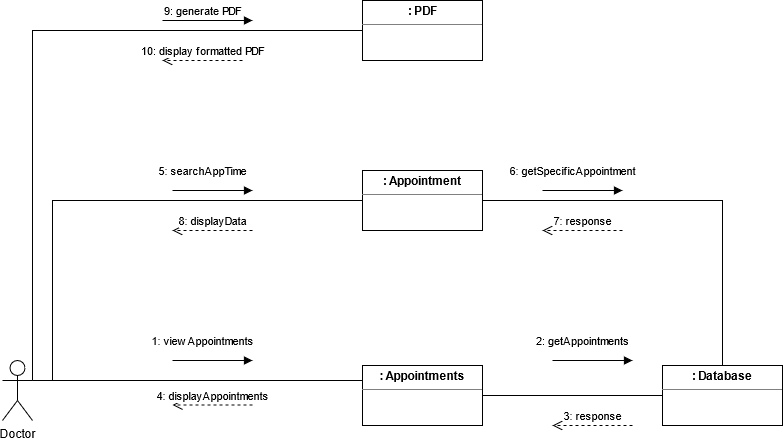

The diagram above was exported from draw.io. Its source (the exported page's mxGraphModel, read from the mxfile embedded in the PNG):
<mxGraphModel dx="910" dy="1577" grid="1" gridSize="10" guides="1" tooltips="1" connect="1" arrows="1" fold="1" page="1" pageScale="1" pageWidth="850" pageHeight="1100" math="0" shadow="0">
  <root>
    <mxCell id="0" />
    <mxCell id="1" parent="0" />
    <mxCell id="7TELK_uO3T5wPwBf8ywi-28" style="edgeStyle=orthogonalEdgeStyle;rounded=0;orthogonalLoop=1;jettySize=auto;html=1;exitX=1;exitY=0.3333333333333333;exitDx=0;exitDy=0;exitPerimeter=0;entryX=0;entryY=0.25;entryDx=0;entryDy=0;endArrow=none;endFill=0;" parent="1" source="7TELK_uO3T5wPwBf8ywi-29" target="7TELK_uO3T5wPwBf8ywi-30" edge="1">
      <mxGeometry relative="1" as="geometry" />
    </mxCell>
    <mxCell id="7TELK_uO3T5wPwBf8ywi-29" value="Doctor" style="shape=umlActor;verticalLabelPosition=bottom;verticalAlign=top;html=1;" parent="1" vertex="1">
      <mxGeometry x="130" y="150" width="30" height="60" as="geometry" />
    </mxCell>
    <mxCell id="7TELK_uO3T5wPwBf8ywi-30" value="&lt;p style=&quot;margin: 0px ; margin-top: 4px ; text-align: center&quot;&gt;&lt;b&gt;: Appointments&lt;br&gt;&lt;/b&gt;&lt;/p&gt;&lt;hr size=&quot;1&quot;&gt;&lt;div style=&quot;height: 2px&quot; align=&quot;center&quot;&gt;&lt;br&gt;&lt;/div&gt;" style="verticalAlign=top;align=left;overflow=fill;fontSize=12;fontFamily=Helvetica;html=1;" parent="1" vertex="1">
      <mxGeometry x="490" y="155" width="120" height="60" as="geometry" />
    </mxCell>
    <mxCell id="7TELK_uO3T5wPwBf8ywi-31" value="4: displayAppointments" style="html=1;verticalAlign=bottom;endArrow=open;dashed=1;endSize=8;" parent="1" edge="1">
      <mxGeometry relative="1" as="geometry">
        <mxPoint x="380" y="194.5" as="sourcePoint" />
        <mxPoint x="300" y="194.5" as="targetPoint" />
      </mxGeometry>
    </mxCell>
    <mxCell id="7TELK_uO3T5wPwBf8ywi-32" value="1: viewAppointments " style="html=1;verticalAlign=bottom;endArrow=block;" parent="1" edge="1">
      <mxGeometry x="-0.25" y="10" width="80" relative="1" as="geometry">
        <mxPoint x="300" y="150" as="sourcePoint" />
        <mxPoint x="380" y="150" as="targetPoint" />
        <mxPoint as="offset" />
      </mxGeometry>
    </mxCell>
    <mxCell id="7TELK_uO3T5wPwBf8ywi-35" style="edgeStyle=orthogonalEdgeStyle;rounded=0;orthogonalLoop=1;jettySize=auto;html=1;exitX=0;exitY=0.5;exitDx=0;exitDy=0;entryX=1;entryY=0.3333333333333333;entryDx=0;entryDy=0;entryPerimeter=0;endArrow=none;endFill=0;" parent="1" source="7TELK_uO3T5wPwBf8ywi-37" target="7TELK_uO3T5wPwBf8ywi-29" edge="1">
      <mxGeometry relative="1" as="geometry">
        <Array as="points">
          <mxPoint x="180" y="-10" />
          <mxPoint x="180" y="170" />
        </Array>
      </mxGeometry>
    </mxCell>
    <mxCell id="7TELK_uO3T5wPwBf8ywi-37" value="&lt;p style=&quot;margin: 0px ; margin-top: 4px ; text-align: center&quot;&gt;&lt;b&gt;: Appointment&lt;br&gt;&lt;/b&gt;&lt;/p&gt;&lt;hr size=&quot;1&quot;&gt;&lt;div style=&quot;height: 2px&quot; align=&quot;center&quot;&gt;&lt;br&gt;&lt;/div&gt;" style="verticalAlign=top;align=left;overflow=fill;fontSize=12;fontFamily=Helvetica;html=1;" parent="1" vertex="1">
      <mxGeometry x="490" y="-40" width="120" height="60" as="geometry" />
    </mxCell>
    <mxCell id="7TELK_uO3T5wPwBf8ywi-38" style="edgeStyle=orthogonalEdgeStyle;rounded=0;orthogonalLoop=1;jettySize=auto;html=1;exitX=0;exitY=0.5;exitDx=0;exitDy=0;entryX=1;entryY=0.5;entryDx=0;entryDy=0;endArrow=none;endFill=0;" parent="1" source="7TELK_uO3T5wPwBf8ywi-41" target="7TELK_uO3T5wPwBf8ywi-30" edge="1">
      <mxGeometry relative="1" as="geometry" />
    </mxCell>
    <mxCell id="7TELK_uO3T5wPwBf8ywi-39" style="edgeStyle=orthogonalEdgeStyle;rounded=0;orthogonalLoop=1;jettySize=auto;html=1;exitX=0.5;exitY=0;exitDx=0;exitDy=0;entryX=1;entryY=0.5;entryDx=0;entryDy=0;endArrow=none;endFill=0;" parent="1" source="7TELK_uO3T5wPwBf8ywi-41" target="7TELK_uO3T5wPwBf8ywi-37" edge="1">
      <mxGeometry relative="1" as="geometry" />
    </mxCell>
    <mxCell id="7TELK_uO3T5wPwBf8ywi-41" value="&lt;p style=&quot;margin: 0px ; margin-top: 4px ; text-align: center&quot;&gt;&lt;b&gt;: Database&lt;br&gt;&lt;/b&gt;&lt;/p&gt;&lt;hr size=&quot;1&quot;&gt;&lt;div style=&quot;height: 2px&quot; align=&quot;center&quot;&gt;&lt;br&gt;&lt;/div&gt;" style="verticalAlign=top;align=left;overflow=fill;fontSize=12;fontFamily=Helvetica;html=1;" parent="1" vertex="1">
      <mxGeometry x="790" y="155" width="120" height="60" as="geometry" />
    </mxCell>
    <mxCell id="7TELK_uO3T5wPwBf8ywi-42" style="edgeStyle=orthogonalEdgeStyle;rounded=0;orthogonalLoop=1;jettySize=auto;html=1;exitX=0;exitY=0.5;exitDx=0;exitDy=0;entryX=1;entryY=0.3333333333333333;entryDx=0;entryDy=0;entryPerimeter=0;endArrow=none;endFill=0;" parent="1" source="7TELK_uO3T5wPwBf8ywi-43" target="7TELK_uO3T5wPwBf8ywi-29" edge="1">
      <mxGeometry relative="1" as="geometry">
        <Array as="points">
          <mxPoint x="160" y="-180" />
        </Array>
      </mxGeometry>
    </mxCell>
    <mxCell id="7TELK_uO3T5wPwBf8ywi-43" value="&lt;p style=&quot;margin: 0px ; margin-top: 4px ; text-align: center&quot;&gt;&lt;b&gt;: PDF&lt;br&gt;&lt;/b&gt;&lt;/p&gt;&lt;hr size=&quot;1&quot;&gt;&lt;div style=&quot;height: 2px&quot; align=&quot;center&quot;&gt;&lt;br&gt;&lt;/div&gt;" style="verticalAlign=top;align=left;overflow=fill;fontSize=12;fontFamily=Helvetica;html=1;" parent="1" vertex="1">
      <mxGeometry x="490" y="-210" width="120" height="60" as="geometry" />
    </mxCell>
    <mxCell id="7TELK_uO3T5wPwBf8ywi-44" value="2: getAppointments" style="html=1;verticalAlign=bottom;endArrow=block;" parent="1" edge="1">
      <mxGeometry x="-0.25" y="10" width="80" relative="1" as="geometry">
        <mxPoint x="680" y="150" as="sourcePoint" />
        <mxPoint x="760" y="150" as="targetPoint" />
        <mxPoint as="offset" />
      </mxGeometry>
    </mxCell>
    <mxCell id="7TELK_uO3T5wPwBf8ywi-45" value="3: response" style="html=1;verticalAlign=bottom;endArrow=open;dashed=1;endSize=8;" parent="1" edge="1">
      <mxGeometry relative="1" as="geometry">
        <mxPoint x="760" y="215" as="sourcePoint" />
        <mxPoint x="680" y="215" as="targetPoint" />
      </mxGeometry>
    </mxCell>
    <mxCell id="7TELK_uO3T5wPwBf8ywi-50" value="5: searchAppTime" style="html=1;verticalAlign=bottom;endArrow=block;" parent="1" edge="1">
      <mxGeometry x="-0.25" y="10" width="80" relative="1" as="geometry">
        <mxPoint x="300" y="-20" as="sourcePoint" />
        <mxPoint x="380" y="-20" as="targetPoint" />
        <mxPoint as="offset" />
      </mxGeometry>
    </mxCell>
    <mxCell id="7TELK_uO3T5wPwBf8ywi-51" value="6: getSpecificAppointment" style="html=1;verticalAlign=bottom;endArrow=block;" parent="1" edge="1">
      <mxGeometry x="-0.25" y="10" width="80" relative="1" as="geometry">
        <mxPoint x="670" y="-20" as="sourcePoint" />
        <mxPoint x="750" y="-20" as="targetPoint" />
        <mxPoint as="offset" />
      </mxGeometry>
    </mxCell>
    <mxCell id="7TELK_uO3T5wPwBf8ywi-52" value="7: response" style="html=1;verticalAlign=bottom;endArrow=open;dashed=1;endSize=8;" parent="1" edge="1">
      <mxGeometry relative="1" as="geometry">
        <mxPoint x="750" y="20" as="sourcePoint" />
        <mxPoint x="670" y="20" as="targetPoint" />
      </mxGeometry>
    </mxCell>
    <mxCell id="7TELK_uO3T5wPwBf8ywi-53" value="8: displayData" style="html=1;verticalAlign=bottom;endArrow=open;dashed=1;endSize=8;" parent="1" edge="1">
      <mxGeometry relative="1" as="geometry">
        <mxPoint x="380" y="20" as="sourcePoint" />
        <mxPoint x="300" y="20" as="targetPoint" />
      </mxGeometry>
    </mxCell>
    <mxCell id="7TELK_uO3T5wPwBf8ywi-54" value="9: generate PDF" style="html=1;verticalAlign=bottom;endArrow=block;" parent="1" edge="1">
      <mxGeometry x="-0.1111" width="80" relative="1" as="geometry">
        <mxPoint x="290" y="-190" as="sourcePoint" />
        <mxPoint x="380" y="-190" as="targetPoint" />
        <mxPoint as="offset" />
      </mxGeometry>
    </mxCell>
    <mxCell id="7TELK_uO3T5wPwBf8ywi-56" value="10: display formatted PDF" style="html=1;verticalAlign=bottom;endArrow=open;dashed=1;endSize=8;" parent="1" edge="1">
      <mxGeometry relative="1" as="geometry">
        <mxPoint x="370" y="-150" as="sourcePoint" />
        <mxPoint x="290" y="-150" as="targetPoint" />
      </mxGeometry>
    </mxCell>
  </root>
</mxGraphModel>